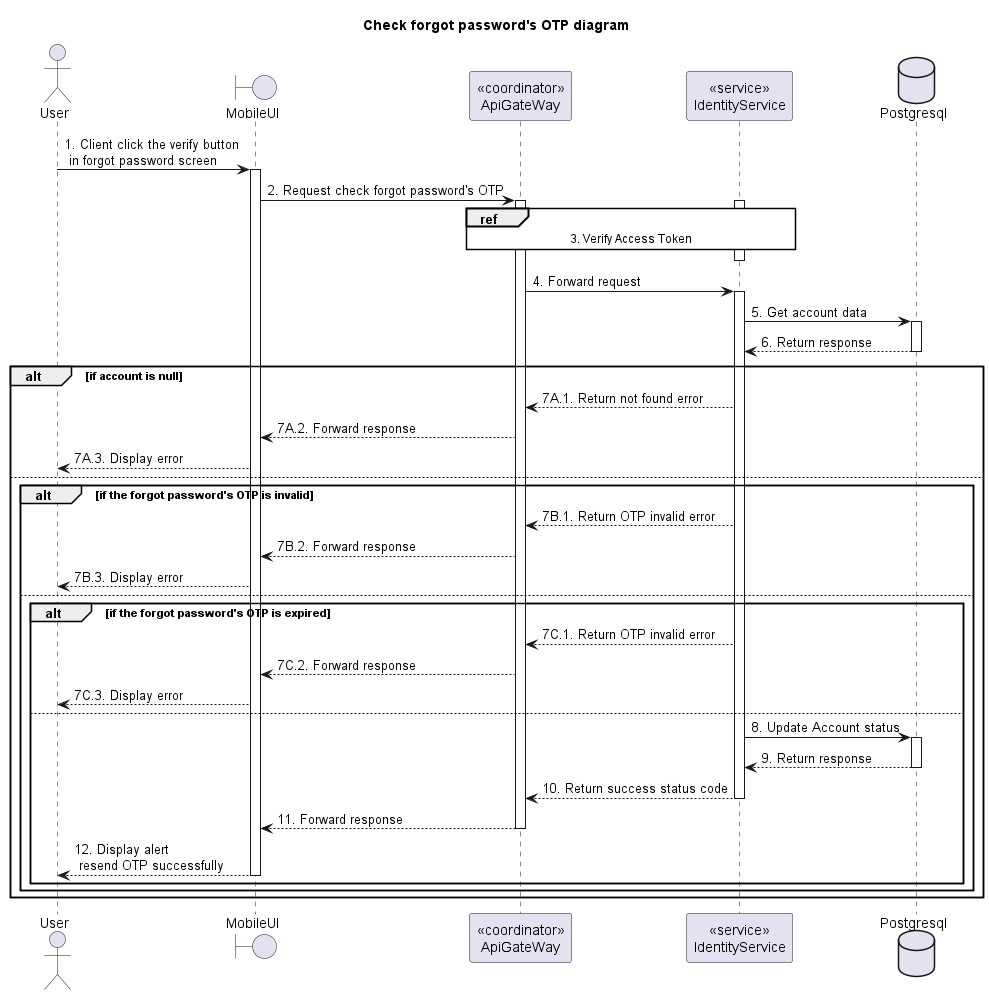

The diagram above was rendered by PlantUML. Its source (embedded in the PNG):
@startuml Sequence
title "Check forgot password's OTP diagram"

<style>
  sequenceDiagram {
    reference {
      BackGroundColor white
    }
}
</style>

actor User
boundary MobileUI
participant "<<coordinator>>\nApiGateWay" as ApiGateway
participant "<<service>>\nIdentityService" as IdentityService
database Postgresql

User -> MobileUI ++: 1. Client click the verify button\n in forgot password screen
MobileUI -> ApiGateway ++: 2. Request check forgot password's OTP

activate IdentityService
ref over ApiGateway, IdentityService: 3. Verify Access Token
ApiGateway -[hidden]-> IdentityService
deactivate IdentityService

ApiGateway -> IdentityService ++: 4. Forward request
IdentityService -> Postgresql ++: 5. Get account data
IdentityService <-- Postgresql --: 6. Return response

alt if account is null
    ApiGateway <-- IdentityService: 7A.1. Return not found error
    MobileUI <-- ApiGateway: 7A.2. Forward response
    User <-- MobileUI: 7A.3. Display error
else
    alt if the forgot password's OTP is invalid
      ApiGateway <-- IdentityService: 7B.1. Return OTP invalid error
      MobileUI <-- ApiGateway: 7B.2. Forward response
      User <-- MobileUI: 7B.3. Display error
    else
      alt if the forgot password's OTP is expired
        ApiGateway <-- IdentityService: 7C.1. Return OTP invalid error
        MobileUI <-- ApiGateway: 7C.2. Forward response
        User <-- MobileUI: 7C.3. Display error
      else
        IdentityService -> Postgresql ++: 8. Update Account status
        IdentityService <-- Postgresql --: 9. Return response
        ApiGateway <-- IdentityService --: 10. Return success status code
        MobileUI <-- ApiGateway --: 11. Forward response
        User <-- MobileUI --: 12. Display alert\n resend OTP successfully
      end
    end
end

@enduml